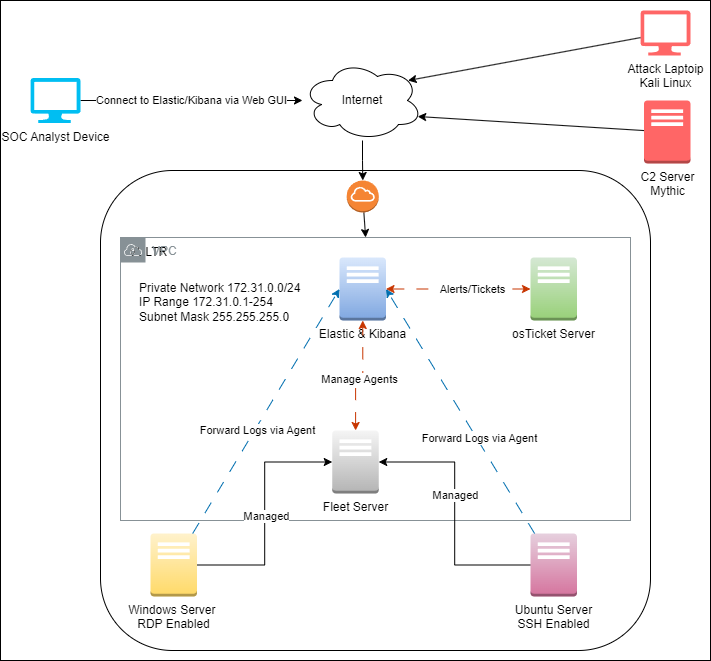

The diagram above was exported from draw.io. Its source (the exported page's mxGraphModel, read from the mxfile embedded in the PNG):
<mxGraphModel dx="2033" dy="1123" grid="1" gridSize="10" guides="1" tooltips="1" connect="1" arrows="1" fold="1" page="1" pageScale="1" pageWidth="850" pageHeight="1100" math="0" shadow="0">
  <root>
    <mxCell id="0" />
    <mxCell id="1" parent="0" />
    <mxCell id="hrOeuDzzDcNneY_T--qx-36" value="" style="rounded=0;whiteSpace=wrap;html=1;" parent="1" vertex="1">
      <mxGeometry x="40" y="10" width="710" height="660" as="geometry" />
    </mxCell>
    <mxCell id="hrOeuDzzDcNneY_T--qx-7" value="&lt;p style=&quot;line-height: 120%;&quot;&gt;&lt;span style=&quot;white-space: pre;&quot;&gt;&#09;&lt;/span&gt;VULTR&lt;/p&gt;&lt;p style=&quot;line-height: 120%;&quot;&gt;&lt;br&gt;&lt;/p&gt;&lt;p style=&quot;line-height: 120%;&quot;&gt;&lt;br&gt;&lt;/p&gt;&lt;p style=&quot;line-height: 120%;&quot;&gt;&lt;br&gt;&lt;/p&gt;&lt;p style=&quot;line-height: 120%;&quot;&gt;&lt;br&gt;&lt;/p&gt;&lt;p style=&quot;line-height: 120%;&quot;&gt;&lt;br&gt;&lt;/p&gt;&lt;p style=&quot;line-height: 120%;&quot;&gt;&lt;br&gt;&lt;/p&gt;&lt;p style=&quot;line-height: 120%;&quot;&gt;&lt;br&gt;&lt;/p&gt;&lt;p style=&quot;line-height: 120%;&quot;&gt;&lt;br&gt;&lt;/p&gt;&lt;p style=&quot;line-height: 120%;&quot;&gt;&lt;br&gt;&lt;/p&gt;&lt;p style=&quot;line-height: 120%;&quot;&gt;&lt;br&gt;&lt;/p&gt;&lt;p style=&quot;line-height: 120%;&quot;&gt;&lt;br&gt;&lt;/p&gt;&lt;p style=&quot;line-height: 120%;&quot;&gt;&lt;br&gt;&lt;/p&gt;" style="rounded=1;whiteSpace=wrap;html=1;align=left;" parent="1" vertex="1">
      <mxGeometry x="140" y="180" width="550" height="480" as="geometry" />
    </mxCell>
    <mxCell id="hrOeuDzzDcNneY_T--qx-9" value="VPC" style="sketch=0;outlineConnect=0;gradientColor=none;html=1;whiteSpace=wrap;fontSize=12;fontStyle=0;shape=mxgraph.aws4.group;grIcon=mxgraph.aws4.group_vpc;strokeColor=#879196;fillColor=none;verticalAlign=top;align=left;spacingLeft=30;fontColor=#879196;dashed=0;" parent="1" vertex="1">
      <mxGeometry x="160" y="247" width="510" height="283" as="geometry" />
    </mxCell>
    <mxCell id="hrOeuDzzDcNneY_T--qx-17" style="edgeStyle=orthogonalEdgeStyle;rounded=0;orthogonalLoop=1;jettySize=auto;html=1;startArrow=classic;startFill=1;fillColor=#fa6800;strokeColor=#C73500;dashed=1;dashPattern=12 12;" parent="1" source="hrOeuDzzDcNneY_T--qx-1" target="hrOeuDzzDcNneY_T--qx-3" edge="1">
      <mxGeometry relative="1" as="geometry" />
    </mxCell>
    <mxCell id="hrOeuDzzDcNneY_T--qx-18" value="Alerts/Tickets" style="edgeLabel;html=1;align=center;verticalAlign=middle;resizable=0;points=[];" parent="hrOeuDzzDcNneY_T--qx-17" vertex="1" connectable="0">
      <mxGeometry x="0.1834" y="1" relative="1" as="geometry">
        <mxPoint y="1" as="offset" />
      </mxGeometry>
    </mxCell>
    <mxCell id="hrOeuDzzDcNneY_T--qx-1" value="Elastic &amp;amp; Kibana" style="outlineConnect=0;dashed=0;verticalLabelPosition=bottom;verticalAlign=top;align=center;html=1;shape=mxgraph.aws3.traditional_server;fillColor=#dae8fc;strokeColor=#6c8ebf;gradientColor=#7ea6e0;" parent="1" vertex="1">
      <mxGeometry x="379" y="267" width="46.5" height="63" as="geometry" />
    </mxCell>
    <mxCell id="hrOeuDzzDcNneY_T--qx-2" value="C2 Server&lt;div&gt;Mythic&lt;/div&gt;" style="outlineConnect=0;dashed=0;verticalLabelPosition=bottom;verticalAlign=top;align=center;html=1;shape=mxgraph.aws3.traditional_server;fillColor=#FF6666;strokeColor=#C73500;fontColor=#000000;" parent="1" vertex="1">
      <mxGeometry x="683.5" y="110" width="46.5" height="63" as="geometry" />
    </mxCell>
    <mxCell id="hrOeuDzzDcNneY_T--qx-3" value="osTicket Server" style="outlineConnect=0;dashed=0;verticalLabelPosition=bottom;verticalAlign=top;align=center;html=1;shape=mxgraph.aws3.traditional_server;fillColor=#d5e8d4;strokeColor=#82b366;gradientColor=#97d077;" parent="1" vertex="1">
      <mxGeometry x="570" y="267" width="46.5" height="63" as="geometry" />
    </mxCell>
    <mxCell id="hrOeuDzzDcNneY_T--qx-4" value="Fleet Server" style="outlineConnect=0;dashed=0;verticalLabelPosition=bottom;verticalAlign=top;align=center;html=1;shape=mxgraph.aws3.traditional_server;fillColor=#f5f5f5;gradientColor=#b3b3b3;strokeColor=#666666;" parent="1" vertex="1">
      <mxGeometry x="371.75" y="440" width="46.5" height="63" as="geometry" />
    </mxCell>
    <mxCell id="hrOeuDzzDcNneY_T--qx-11" style="edgeStyle=orthogonalEdgeStyle;rounded=0;orthogonalLoop=1;jettySize=auto;html=1;entryX=1;entryY=0.5;entryDx=0;entryDy=0;entryPerimeter=0;" parent="1" source="hrOeuDzzDcNneY_T--qx-5" target="hrOeuDzzDcNneY_T--qx-4" edge="1">
      <mxGeometry relative="1" as="geometry" />
    </mxCell>
    <mxCell id="hrOeuDzzDcNneY_T--qx-13" value="Managed" style="edgeLabel;html=1;align=center;verticalAlign=middle;resizable=0;points=[];" parent="hrOeuDzzDcNneY_T--qx-11" vertex="1" connectable="0">
      <mxGeometry x="0.1488" relative="1" as="geometry">
        <mxPoint as="offset" />
      </mxGeometry>
    </mxCell>
    <mxCell id="hrOeuDzzDcNneY_T--qx-5" value="Ubuntu Server&lt;div&gt;SSH Enabled&lt;/div&gt;" style="outlineConnect=0;dashed=0;verticalLabelPosition=bottom;verticalAlign=top;align=center;html=1;shape=mxgraph.aws3.traditional_server;fillColor=#e6d0de;gradientColor=#d5739d;strokeColor=#996185;" parent="1" vertex="1">
      <mxGeometry x="570" y="543" width="46.5" height="63" as="geometry" />
    </mxCell>
    <mxCell id="hrOeuDzzDcNneY_T--qx-10" style="edgeStyle=orthogonalEdgeStyle;rounded=0;orthogonalLoop=1;jettySize=auto;html=1;entryX=0;entryY=0.5;entryDx=0;entryDy=0;entryPerimeter=0;" parent="1" source="hrOeuDzzDcNneY_T--qx-6" target="hrOeuDzzDcNneY_T--qx-4" edge="1">
      <mxGeometry relative="1" as="geometry" />
    </mxCell>
    <mxCell id="hrOeuDzzDcNneY_T--qx-12" value="Managed" style="edgeLabel;html=1;align=center;verticalAlign=middle;resizable=0;points=[];" parent="hrOeuDzzDcNneY_T--qx-10" vertex="1" connectable="0">
      <mxGeometry x="-0.0105" y="-1" relative="1" as="geometry">
        <mxPoint y="1" as="offset" />
      </mxGeometry>
    </mxCell>
    <mxCell id="hrOeuDzzDcNneY_T--qx-6" value="Windows Server&amp;nbsp;&lt;div&gt;RDP Enabled&lt;/div&gt;" style="outlineConnect=0;dashed=0;verticalLabelPosition=bottom;verticalAlign=top;align=center;html=1;shape=mxgraph.aws3.traditional_server;fillColor=#fff2cc;gradientColor=#ffd966;strokeColor=#d6b656;" parent="1" vertex="1">
      <mxGeometry x="190" y="543" width="46.5" height="63" as="geometry" />
    </mxCell>
    <mxCell id="hrOeuDzzDcNneY_T--qx-16" style="edgeStyle=orthogonalEdgeStyle;rounded=0;orthogonalLoop=1;jettySize=auto;html=1;entryX=0.5;entryY=1;entryDx=0;entryDy=0;entryPerimeter=0;startArrow=classic;startFill=1;fillColor=#fa6800;strokeColor=#C73500;dashed=1;dashPattern=12 12;" parent="1" source="hrOeuDzzDcNneY_T--qx-4" target="hrOeuDzzDcNneY_T--qx-1" edge="1">
      <mxGeometry relative="1" as="geometry" />
    </mxCell>
    <mxCell id="hrOeuDzzDcNneY_T--qx-19" value="Manage Agents" style="edgeLabel;html=1;align=center;verticalAlign=middle;resizable=0;points=[];" parent="hrOeuDzzDcNneY_T--qx-16" vertex="1" connectable="0">
      <mxGeometry x="-0.0079" y="-3" relative="1" as="geometry">
        <mxPoint as="offset" />
      </mxGeometry>
    </mxCell>
    <mxCell id="hrOeuDzzDcNneY_T--qx-20" style="rounded=0;orthogonalLoop=1;jettySize=auto;html=1;entryX=0;entryY=0.5;entryDx=0;entryDy=0;entryPerimeter=0;fillColor=#1ba1e2;strokeColor=#006EAF;dashed=1;dashPattern=12 12;" parent="1" source="hrOeuDzzDcNneY_T--qx-6" target="hrOeuDzzDcNneY_T--qx-1" edge="1">
      <mxGeometry relative="1" as="geometry" />
    </mxCell>
    <mxCell id="hrOeuDzzDcNneY_T--qx-22" value="Forward Logs via Agent" style="edgeLabel;html=1;align=center;verticalAlign=middle;resizable=0;points=[];" parent="hrOeuDzzDcNneY_T--qx-20" vertex="1" connectable="0">
      <mxGeometry x="-0.1422" y="-2" relative="1" as="geometry">
        <mxPoint as="offset" />
      </mxGeometry>
    </mxCell>
    <mxCell id="hrOeuDzzDcNneY_T--qx-21" style="rounded=0;orthogonalLoop=1;jettySize=auto;html=1;entryX=1;entryY=0.5;entryDx=0;entryDy=0;entryPerimeter=0;fillColor=#1ba1e2;strokeColor=#006EAF;dashed=1;dashPattern=12 12;" parent="1" source="hrOeuDzzDcNneY_T--qx-5" target="hrOeuDzzDcNneY_T--qx-1" edge="1">
      <mxGeometry relative="1" as="geometry" />
    </mxCell>
    <mxCell id="hrOeuDzzDcNneY_T--qx-23" value="Forward Logs via Agent" style="edgeLabel;html=1;align=center;verticalAlign=middle;resizable=0;points=[];" parent="hrOeuDzzDcNneY_T--qx-21" vertex="1" connectable="0">
      <mxGeometry x="-0.232" y="-2" relative="1" as="geometry">
        <mxPoint as="offset" />
      </mxGeometry>
    </mxCell>
    <mxCell id="hrOeuDzzDcNneY_T--qx-24" value="Private Network 172.31.0.0/24&lt;div&gt;IP Range 172.31.0.1-254&lt;/div&gt;&lt;div&gt;Subnet Mask 255.255.255.0&lt;/div&gt;" style="text;html=1;align=left;verticalAlign=middle;whiteSpace=wrap;rounded=0;" parent="1" vertex="1">
      <mxGeometry x="177" y="297" width="173" height="30" as="geometry" />
    </mxCell>
    <mxCell id="hrOeuDzzDcNneY_T--qx-26" style="rounded=0;orthogonalLoop=1;jettySize=auto;html=1;" parent="1" source="hrOeuDzzDcNneY_T--qx-25" target="hrOeuDzzDcNneY_T--qx-9" edge="1">
      <mxGeometry relative="1" as="geometry" />
    </mxCell>
    <mxCell id="hrOeuDzzDcNneY_T--qx-25" value="" style="outlineConnect=0;dashed=0;verticalLabelPosition=bottom;verticalAlign=top;align=center;html=1;shape=mxgraph.aws3.internet_gateway;fillColor=#F58534;gradientColor=none;" parent="1" vertex="1">
      <mxGeometry x="386.25" y="190" width="32" height="32" as="geometry" />
    </mxCell>
    <mxCell id="hrOeuDzzDcNneY_T--qx-28" style="edgeStyle=orthogonalEdgeStyle;rounded=0;orthogonalLoop=1;jettySize=auto;html=1;" parent="1" source="hrOeuDzzDcNneY_T--qx-27" target="hrOeuDzzDcNneY_T--qx-25" edge="1">
      <mxGeometry relative="1" as="geometry" />
    </mxCell>
    <mxCell id="hrOeuDzzDcNneY_T--qx-27" value="Internet" style="ellipse;shape=cloud;whiteSpace=wrap;html=1;" parent="1" vertex="1">
      <mxGeometry x="342" y="70" width="120" height="80" as="geometry" />
    </mxCell>
    <mxCell id="hrOeuDzzDcNneY_T--qx-31" value="Connect to Elastic/Kibana via Web GUI" style="rounded=0;orthogonalLoop=1;jettySize=auto;html=1;" parent="1" source="hrOeuDzzDcNneY_T--qx-29" target="hrOeuDzzDcNneY_T--qx-27" edge="1">
      <mxGeometry relative="1" as="geometry" />
    </mxCell>
    <mxCell id="hrOeuDzzDcNneY_T--qx-29" value="SOC Analyst Device" style="verticalLabelPosition=bottom;html=1;verticalAlign=top;align=center;strokeColor=none;fillColor=#00BEF2;shape=mxgraph.azure.computer;pointerEvents=1;" parent="1" vertex="1">
      <mxGeometry x="70" y="87.5" width="50" height="45" as="geometry" />
    </mxCell>
    <mxCell id="hrOeuDzzDcNneY_T--qx-30" value="Attack Laptoip&lt;div&gt;Kali Linux&lt;/div&gt;" style="verticalLabelPosition=bottom;html=1;verticalAlign=top;align=center;strokeColor=none;fillColor=#FF6666;shape=mxgraph.azure.computer;pointerEvents=1;" parent="1" vertex="1">
      <mxGeometry x="680" y="20" width="50" height="45" as="geometry" />
    </mxCell>
    <mxCell id="hrOeuDzzDcNneY_T--qx-34" style="rounded=0;orthogonalLoop=1;jettySize=auto;html=1;entryX=0.96;entryY=0.7;entryDx=0;entryDy=0;entryPerimeter=0;" parent="1" source="hrOeuDzzDcNneY_T--qx-2" target="hrOeuDzzDcNneY_T--qx-27" edge="1">
      <mxGeometry relative="1" as="geometry" />
    </mxCell>
    <mxCell id="hrOeuDzzDcNneY_T--qx-35" style="rounded=0;orthogonalLoop=1;jettySize=auto;html=1;entryX=0.88;entryY=0.25;entryDx=0;entryDy=0;entryPerimeter=0;" parent="1" source="hrOeuDzzDcNneY_T--qx-30" target="hrOeuDzzDcNneY_T--qx-27" edge="1">
      <mxGeometry relative="1" as="geometry" />
    </mxCell>
  </root>
</mxGraphModel>